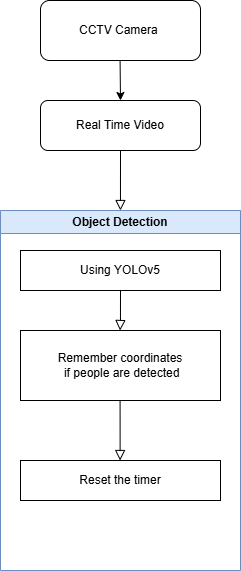

The diagram above was exported from draw.io. Its source (the exported page's mxGraphModel, read from the mxfile embedded in the PNG):
<mxGraphModel dx="913" dy="495" grid="1" gridSize="10" guides="1" tooltips="1" connect="1" arrows="1" fold="1" page="1" pageScale="1" pageWidth="827" pageHeight="1169" math="0" shadow="0">
  <root>
    <mxCell id="WIyWlLk6GJQsqaUBKTNV-0" />
    <mxCell id="WIyWlLk6GJQsqaUBKTNV-1" parent="WIyWlLk6GJQsqaUBKTNV-0" />
    <mxCell id="WIyWlLk6GJQsqaUBKTNV-3" value="CCTV Camera&amp;nbsp;" style="rounded=1;whiteSpace=wrap;html=1;fontSize=12;glass=0;strokeWidth=1;shadow=0;" parent="WIyWlLk6GJQsqaUBKTNV-1" vertex="1">
      <mxGeometry x="120" y="70" width="160" height="60" as="geometry" />
    </mxCell>
    <mxCell id="WIyWlLk6GJQsqaUBKTNV-4" value="Preprocessing" style="rounded=0;html=1;jettySize=auto;orthogonalLoop=1;fontSize=13;endArrow=block;endFill=0;endSize=8;strokeWidth=1;shadow=0;labelBackgroundColor=none;edgeStyle=orthogonalEdgeStyle;exitX=0.5;exitY=1;exitDx=0;exitDy=0;fontColor=#FFFFFF;" parent="WIyWlLk6GJQsqaUBKTNV-1" source="RJwS941GVnVl9uAtKwg9-0" target="RJwS941GVnVl9uAtKwg9-1" edge="1">
      <mxGeometry y="50" relative="1" as="geometry">
        <mxPoint as="offset" />
        <mxPoint x="220" y="250" as="sourcePoint" />
        <mxPoint x="225" y="290" as="targetPoint" />
        <Array as="points">
          <mxPoint x="200" y="270" />
          <mxPoint x="200" y="270" />
        </Array>
      </mxGeometry>
    </mxCell>
    <mxCell id="RJwS941GVnVl9uAtKwg9-0" value="Real Time Video" style="rounded=1;whiteSpace=wrap;html=1;" vertex="1" parent="WIyWlLk6GJQsqaUBKTNV-1">
      <mxGeometry x="120" y="170" width="160" height="50" as="geometry" />
    </mxCell>
    <mxCell id="RJwS941GVnVl9uAtKwg9-1" value="Object Detection" style="swimlane;whiteSpace=wrap;html=1;fillColor=#dae8fc;strokeColor=#6c8ebf;" vertex="1" parent="WIyWlLk6GJQsqaUBKTNV-1">
      <mxGeometry x="80" y="280" width="240" height="360" as="geometry" />
    </mxCell>
    <mxCell id="RJwS941GVnVl9uAtKwg9-2" value="Using YOLOv5" style="rounded=0;whiteSpace=wrap;html=1;" vertex="1" parent="RJwS941GVnVl9uAtKwg9-1">
      <mxGeometry x="20" y="40" width="200" height="40" as="geometry" />
    </mxCell>
    <mxCell id="RJwS941GVnVl9uAtKwg9-4" value="Remember coordinates&lt;div&gt;&amp;nbsp;if people are detected&lt;/div&gt;" style="rounded=0;whiteSpace=wrap;html=1;" vertex="1" parent="RJwS941GVnVl9uAtKwg9-1">
      <mxGeometry x="20" y="120" width="200" height="70" as="geometry" />
    </mxCell>
    <mxCell id="RJwS941GVnVl9uAtKwg9-10" value="Object Coordinates" style="rounded=0;html=1;jettySize=auto;orthogonalLoop=1;fontSize=11;endArrow=block;endFill=0;endSize=8;strokeWidth=1;shadow=0;labelBackgroundColor=none;edgeStyle=orthogonalEdgeStyle;fontColor=#FFFFFF;" edge="1" parent="RJwS941GVnVl9uAtKwg9-1">
      <mxGeometry y="50" relative="1" as="geometry">
        <mxPoint as="offset" />
        <mxPoint x="120" y="80" as="sourcePoint" />
        <mxPoint x="119.57999999999998" y="120" as="targetPoint" />
        <Array as="points">
          <mxPoint x="119.57999999999998" y="110" />
          <mxPoint x="119.57999999999998" y="110" />
        </Array>
      </mxGeometry>
    </mxCell>
    <mxCell id="RJwS941GVnVl9uAtKwg9-8" value="If employee stands&amp;nbsp;&lt;div&gt;or leaves&lt;/div&gt;" style="rounded=0;html=1;jettySize=auto;orthogonalLoop=1;fontSize=11;endArrow=block;endFill=0;endSize=8;strokeWidth=1;shadow=0;labelBackgroundColor=none;edgeStyle=orthogonalEdgeStyle;exitX=0.5;exitY=1;exitDx=0;exitDy=0;fontColor=#FFFFFF;" edge="1" parent="RJwS941GVnVl9uAtKwg9-1">
      <mxGeometry y="50" relative="1" as="geometry">
        <mxPoint as="offset" />
        <mxPoint x="119.58000000000001" y="190" as="sourcePoint" />
        <mxPoint x="119.58000000000001" y="250" as="targetPoint" />
        <Array as="points">
          <mxPoint x="119.58000000000001" y="240" />
          <mxPoint x="119.58000000000001" y="240" />
        </Array>
      </mxGeometry>
    </mxCell>
    <mxCell id="RJwS941GVnVl9uAtKwg9-11" value="Reset the timer" style="rounded=0;whiteSpace=wrap;html=1;" vertex="1" parent="RJwS941GVnVl9uAtKwg9-1">
      <mxGeometry x="20" y="250" width="200" height="40" as="geometry" />
    </mxCell>
    <mxCell id="RJwS941GVnVl9uAtKwg9-6" value="" style="endArrow=classic;html=1;rounded=0;" edge="1" parent="WIyWlLk6GJQsqaUBKTNV-1">
      <mxGeometry width="50" height="50" relative="1" as="geometry">
        <mxPoint x="199.58" y="130" as="sourcePoint" />
        <mxPoint x="200" y="170" as="targetPoint" />
      </mxGeometry>
    </mxCell>
  </root>
</mxGraphModel>